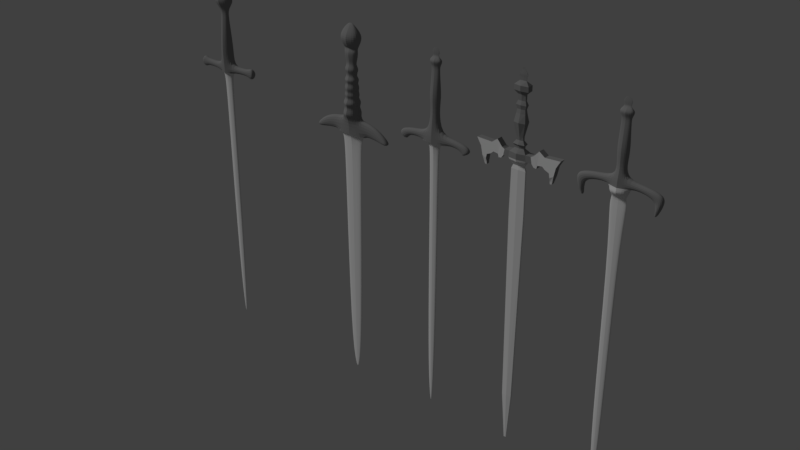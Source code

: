 # Source: Swords.blend  (saved by Blender 2.78.0; exported with 4.5.12 LTS)
import bpy
from mathutils import Matrix  # noqa: F401  (used for matrix-valued properties, if any)

bpy.ops.wm.read_factory_settings(use_empty=True)
scene = bpy.context.scene
scene.name = 'Scene'

# ---- collections
col_collection_1 = bpy.data.collections.new('Collection 1'); scene.collection.children.link(col_collection_1)

# ---- materials (node trees are filled in below, after node groups)
mat_sword_blade_material = bpy.data.materials.new('Sword_Blade_Material')
mat_sword_blade_material.alpha_threshold = 0.0
mat_sword_blade_material.use_transparent_shadow = False
mat_sword_blade_material.roughness = 0.5
mat_sword_blade_material.line_color = (0.0, 0.0, 0.0, 1.0)
mat_sword_hilt_metal_material = bpy.data.materials.new('Sword_Hilt_Metal_Material')
mat_sword_hilt_metal_material.alpha_threshold = 0.0
mat_sword_hilt_metal_material.use_transparent_shadow = False
mat_sword_hilt_metal_material.diffuse_color = (0.2529, 0.2529, 0.2529, 1.0)
mat_sword_hilt_metal_material.roughness = 0.5

# ---- material node trees

# ---- world
world_world = bpy.data.worlds.new('World'); scene.world = world_world
world_world.color = (0.05088, 0.05088, 0.05088)
world_world.use_sun_shadow = False
world_world.sun_shadow_jitter_overblur = 0.0
world_world.cycles.sampling_method = 'MANUAL'

# ---- lights
light_sun = bpy.data.lights.new('Sun', 'SUN')
light_sun.transmission_factor = 0.0
light_sun.angle = 0.1993
light_sun.energy = 1.0
light_sun.shadow_buffer_clip_start = 0.5
light_sun.shadow_soft_size = 0.1
light_sun.shadow_cascade_max_distance = 1000.0

# ---- meshes
me_cube_004 = bpy.data.meshes.new('Cube.004')
me_cube_004.from_pydata([(0.1562, 0.06699, -0.2835), (0.1562, -0.06699, -0.2835), (0.0, -0.09223, -0.2807), (0.0, 0.09223, -0.2807), (0.128, 0.06699, -0.1443), (0.128, -0.06699, -0.1443), (0.0, -0.09941, -0.1402), (0.0, 0.09941, -0.1402), (0.3776, 0.05366, -0.2633), (0.3776, -0.05366, -0.2633), (0.3755, 0.05366, -0.1429), (0.3755, -0.05366, -0.1429), (0.5296, 0.05366, -0.2751), (0.5296, -0.05366, -0.2751), (0.53, 0.05366, -0.1328), (0.53, -0.05366, -0.1328), (0.6044, 0.05366, -0.3294), (0.6044, -0.05366, -0.3294), (0.6061, 0.05366, -0.08278), (0.6061, -0.05366, -0.08278), (0.6658, 0.05366, -0.2438), (0.6658, -0.05366, -0.2438), (0.6655, 0.05366, -0.1671), (0.6655, -0.05366, -0.1671), (0.1114, 0.07721, 0.1354), (0.1114, -0.07721, 0.1354), (0.0, -0.1146, 0.1386), (0.0, 0.1146, 0.1386), (0.09955, 0.05403, 0.4696), (0.09955, -0.05403, 0.4696), (0.0, -0.08017, 0.4718), (0.0, 0.08017, 0.4718), (0.08862, 0.03706, 0.7029), (0.08862, -0.03706, 0.7029), (0.0, -0.05499, 0.7045), (0.0, 0.05499, 0.7045), (0.08771, 0.02802, 0.8578), (0.08771, -0.02802, 0.8578), (0.0, -0.04158, 0.859), (0.0, 0.04158, 0.859), (0.1832, 0.08405, 0.9811), (0.1832, -0.08405, 0.9811), (0.0, -0.1247, 0.9845), (0.0, 0.1247, 0.9845), (0.1771, 0.08906, 1.059), (0.1771, -0.08906, 1.059), (0.0, -0.1321, 1.063), (0.0, 0.1321, 1.063), (0.137, 0.07818, 1.119), (0.137, -0.07818, 1.119), (0.0, -0.116, 1.12), (0.0, 0.116, 1.12), (0.04916, 0.01689, 1.194), (0.04916, -0.01689, 1.194), (0.0, -0.02507, 1.194), (0.0, 0.02507, 1.194), (0.1277, 0.03493, -0.312), (0.1277, -0.03493, -0.312), (0.0, -0.05644, -0.312), (0.0, 0.05644, -0.312), (0.09227, 0.02621, -0.3605), (0.09227, -0.02621, -0.3605), (0.0, -0.03145, -0.3605), (0.0, 0.03145, -0.3605), (0.08533, 0.01681, -1.046), (0.08533, -0.01681, -1.046), (0.0, -0.02495, -1.046), (0.0, 0.02495, -1.046), (0.07856, 0.01681, -4.352), (0.07856, -0.01681, -4.352), (0.0, -0.02495, -4.352), (0.0, 0.02495, -4.352), (0.01096, 0.001586, -5.338), (0.01096, -0.001586, -5.338), (0.0, -0.002354, -5.338), (0.0, 0.002354, -5.338)], [], [(7, 6, 26, 27), (0, 4, 10, 8), (1, 5, 6, 2), (2, 6, 7, 3), (4, 0, 3, 7), (8, 10, 14, 12), (1, 0, 8, 9), (4, 5, 11, 10), (5, 1, 9, 11), (15, 13, 17, 19), (11, 9, 13, 15), (9, 8, 12, 13), (10, 11, 15, 14), (18, 19, 23, 22), (13, 12, 16, 17), (14, 15, 19, 18), (12, 14, 18, 16), (16, 18, 22, 20), (19, 17, 21, 23), (17, 16, 20, 21), (23, 21, 20, 22), (25, 24, 28, 29), (4, 7, 27, 24), (6, 5, 25, 26), (5, 4, 24, 25), (31, 30, 34, 35), (27, 26, 30, 31), (24, 27, 31, 28), (26, 25, 29, 30), (34, 33, 37, 38), (28, 31, 35, 32), (30, 29, 33, 34), (29, 28, 32, 33), (39, 38, 42, 43), (33, 32, 36, 37), (35, 34, 38, 39), (32, 35, 39, 36), (40, 43, 47, 44), (36, 39, 43, 40), (38, 37, 41, 42), (37, 36, 40, 41), (46, 45, 49, 50), (42, 41, 45, 46), (41, 40, 44, 45), (43, 42, 46, 47), (51, 50, 54, 55), (45, 44, 48, 49), (47, 46, 50, 51), (44, 47, 51, 48), (48, 51, 55, 52), (50, 49, 53, 54), (49, 48, 52, 53), (52, 55, 54, 53), (2, 58, 57, 56, 59, 3, 0, 1), (3, 59, 58, 2), (58, 59, 63, 62), (61, 62, 66, 65), (59, 56, 60, 63), (57, 58, 62, 61), (56, 57, 61, 60), (66, 67, 71, 70), (60, 61, 65, 64), (62, 63, 67, 66), (63, 60, 64, 67), (71, 68, 72, 75), (67, 64, 68, 71), (65, 66, 70, 69), (64, 65, 69, 68), (72, 73, 74, 75), (69, 70, 74, 73), (68, 69, 73, 72), (70, 71, 75, 74), (57, 1, 2, 58), (56, 0, 1, 57), (0, 56, 59, 3)])
me_cube_004.polygons.foreach_set('material_index', [1, 1, 1, 1, 1, 1, 1, 1, 1, 1, 1, 1, 1, 1, 1, 1, 1, 1, 1, 1, 1, 1, 1, 1, 1, 1, 1, 1, 1, 1, 1, 1, 1, 1, 1, 1, 1, 1, 1, 1, 1, 1, 1, 1, 1, 1, 1, 1, 1, 1, 1, 1, 1, 0, 0, 0, 0, 0, 0, 0, 0, 0, 0, 0, 0, 0, 0, 0, 0, 0, 0, 0, 0, 0, 0])
me_cube_004.materials.append(mat_sword_blade_material)
me_cube_004.materials.append(mat_sword_hilt_metal_material)
me_cube_004.use_remesh_preserve_volume = False
me_cube_004.use_remesh_preserve_attributes = False
me_cube_004.use_mirror_vertex_groups = False
me_cube_004.update()
me_cube_003 = bpy.data.meshes.new('Cube.003')
me_cube_003.from_pydata([(0.3189, 0.06699, -0.3614), (0.3189, -0.06699, -0.3614), (0.0, -0.09223, -0.3477), (0.0, 0.09223, -0.3477), (0.1516, 0.06699, -0.07367), (0.1516, -0.06699, -0.07367), (0.0, -0.09941, -0.07018), (0.0, 0.09941, -0.07018), (0.3777, 0.05366, -0.3604), (0.3777, -0.05366, -0.3604), (0.377, 0.05366, -0.0967), (0.377, -0.05366, -0.0967), (0.4756, 0.05366, -0.3642), (0.4756, -0.05366, -0.3642), (0.5692, 0.05366, -0.167), (0.5692, -0.05366, -0.167), (0.5841, 0.05366, -0.3788), (0.5841, -0.05366, -0.3788), (0.712, 0.05366, -0.268), (0.712, -0.05366, -0.268), (0.7324, 0.05366, -0.397), (0.7324, -0.05366, -0.397), (0.7927, 0.05366, -0.3734), (0.7927, -0.05366, -0.3734), (0.1602, 0.1273, -0.000171), (0.1602, -0.1273, -0.000171), (0.0, -0.1889, 0.005037), (0.0, 0.1889, 0.005037), (0.131, 0.08819, 0.4502), (0.131, -0.08819, 0.4502), (0.0, -0.1309, 0.4538), (0.0, 0.1309, 0.4538), (0.1058, 0.05139, 0.7026), (0.1058, -0.05139, 0.7026), (0.0, -0.07625, 0.7047), (0.0, 0.07625, 0.7047), (0.1116, 0.04175, 0.9121), (0.1116, -0.04175, 0.9121), (0.0, -0.06195, 0.9138), (0.0, 0.06195, 0.9138), (0.1253, 0.04986, 0.9818), (0.1253, -0.04986, 0.9818), (0.0, -0.07399, 0.9838), (0.0, 0.07399, 0.9838), (0.132, 0.05292, 1.06), (0.132, -0.05292, 1.06), (0.0, -0.07852, 1.062), (0.0, 0.07852, 1.062), (0.1417, 0.02327, 1.119), (0.1417, -0.02327, 1.119), (0.0, -0.03453, 1.12), (0.0, 0.03453, 1.12), (0.1528, 0.05918, 1.15), (0.1528, -0.05918, 1.15), (0.0, -0.08781, 1.15), (0.0, 0.08781, 1.15), (0.216, 0.1038, 1.296), (0.216, -0.1038, 1.296), (0.0, -0.154, 1.297), (0.0, 0.154, 1.297), (0.16, 0.05603, 1.42), (0.16, -0.05603, 1.42), (0.0, -0.08313, 1.421), (0.0, 0.08313, 1.421), (0.04149, 0.001363, 1.532), (0.04149, -0.001363, 1.532), (0.0, -0.002023, 1.532), (0.0, 0.002023, 1.532), (0.2432, 0.01586, -0.4008), (0.2432, -0.01586, -0.4008), (0.0, -0.05644, -0.3946), (0.0, 0.05644, -0.3946), (0.1988, 0.01681, -0.4654), (0.1988, -0.01681, -0.4654), (0.0, -0.03145, -0.4654), (0.0, 0.03145, -0.4654), (0.1793, 0.01681, -1.046), (0.1793, -0.01681, -1.046), (0.0, -0.02495, -1.046), (0.0, 0.02495, -1.046), (0.1381, 0.01681, -4.352), (0.1381, -0.01681, -4.352), (0.0, -0.02495, -4.352), (0.0, 0.02495, -4.352), (0.02349, 0.001586, -5.02), (0.02349, -0.001586, -5.02), (0.0, -0.002354, -5.02), (0.0, 0.002354, -5.02), (0.1211, 0.07269, 0.1136), (0.1211, -0.07269, 0.1136), (0.0, -0.1079, 0.1166), (0.0, 0.1079, 0.1166), (0.1569, 0.1163, 0.1879), (0.0, -0.1726, 0.1926), (0.1569, -0.1163, 0.1879), (0.0, 0.1726, 0.1926), (0.1153, 0.06267, 0.2635), (0.0, -0.09299, 0.2661), (0.1153, -0.06267, 0.2635), (0.0, 0.09299, 0.2661), (0.136, 0.08777, 0.3257), (0.0, -0.1302, 0.3293), (0.136, -0.08777, 0.3257), (0.0, 0.1302, 0.3293), (0.114, 0.06502, 0.3815), (0.0, -0.09648, 0.3841), (0.114, -0.06502, 0.3815), (0.0, 0.09648, 0.3841), (0.0, -0.08068, 0.5223), (0.0, 0.08068, 0.5223), (0.1035, 0.05438, 0.5201), (0.1035, -0.05438, 0.5201), (0.0, -0.1249, 0.5875), (0.1348, -0.08421, 0.584), (0.0, 0.1249, 0.5875), (0.1348, 0.0842, 0.584), (0.0, -0.06672, 0.6411), (0.0976, -0.04496, 0.6393), (0.0, 0.06672, 0.6411), (0.0976, 0.04496, 0.6393), (0.1297, -0.07096, 0.7654), (0.0, -0.1053, 0.7683), (0.1297, 0.07096, 0.7654), (0.0, 0.1053, 0.7683), (0.09043, -0.0347, 0.8392), (0.09043, 0.0347, 0.8392), (0.0, -0.05149, 0.8406), (0.0, 0.05149, 0.8406)], [], [(7, 6, 26, 27), (0, 4, 10, 8), (1, 5, 6, 2), (2, 6, 7, 3), (4, 0, 3, 7), (8, 10, 14, 12), (1, 0, 8, 9), (4, 5, 11, 10), (5, 1, 9, 11), (15, 13, 17, 19), (11, 9, 13, 15), (9, 8, 12, 13), (10, 11, 15, 14), (18, 19, 23, 22), (13, 12, 16, 17), (14, 15, 19, 18), (12, 14, 18, 16), (16, 18, 22, 20), (19, 17, 21, 23), (17, 16, 20, 21), (23, 21, 20, 22), (106, 104, 28, 29), (4, 7, 27, 24), (6, 5, 25, 26), (5, 4, 24, 25), (118, 116, 34, 35), (107, 105, 30, 31), (104, 107, 31, 28), (105, 106, 29, 30), (126, 124, 37, 38), (119, 118, 35, 32), (116, 117, 33, 34), (117, 119, 32, 33), (39, 38, 42, 43), (124, 125, 36, 37), (127, 126, 38, 39), (125, 127, 39, 36), (40, 43, 47, 44), (36, 39, 43, 40), (38, 37, 41, 42), (37, 36, 40, 41), (46, 45, 49, 50), (42, 41, 45, 46), (41, 40, 44, 45), (43, 42, 46, 47), (51, 50, 54, 55), (45, 44, 48, 49), (47, 46, 50, 51), (44, 47, 51, 48), (54, 53, 57, 58), (48, 51, 55, 52), (50, 49, 53, 54), (49, 48, 52, 53), (58, 57, 61, 62), (53, 52, 56, 57), (55, 54, 58, 59), (52, 55, 59, 56), (63, 62, 66, 67), (57, 56, 60, 61), (59, 58, 62, 63), (56, 59, 63, 60), (64, 67, 66, 65), (60, 63, 67, 64), (62, 61, 65, 66), (61, 60, 64, 65), (2, 70, 69, 68, 71, 3, 0, 1), (3, 71, 70, 2), (70, 71, 75, 74), (73, 74, 78, 77), (71, 68, 72, 75), (69, 70, 74, 73), (68, 69, 73, 72), (78, 79, 83, 82), (72, 73, 77, 76), (74, 75, 79, 78), (75, 72, 76, 79), (83, 80, 84, 87), (79, 76, 80, 83), (77, 78, 82, 81), (76, 77, 81, 80), (84, 85, 86, 87), (81, 82, 86, 85), (80, 81, 85, 84), (82, 83, 87, 86), (69, 1, 2, 70), (68, 0, 1, 69), (0, 68, 71, 3), (26, 25, 89, 90), (24, 27, 91, 88), (27, 26, 90, 91), (25, 24, 88, 89), (90, 89, 94, 93), (88, 91, 95, 92), (91, 90, 93, 95), (89, 88, 92, 94), (93, 94, 98, 97), (92, 95, 99, 96), (95, 93, 97, 99), (94, 92, 96, 98), (97, 98, 102, 101), (96, 99, 103, 100), (99, 97, 101, 103), (98, 96, 100, 102), (101, 102, 106, 105), (100, 103, 107, 104), (103, 101, 105, 107), (102, 100, 104, 106), (29, 28, 110, 111), (30, 29, 111, 108), (28, 31, 109, 110), (31, 30, 108, 109), (111, 110, 115, 113), (108, 111, 113, 112), (110, 109, 114, 115), (109, 108, 112, 114), (113, 115, 119, 117), (112, 113, 117, 116), (115, 114, 118, 119), (114, 112, 116, 118), (32, 35, 123, 122), (35, 34, 121, 123), (33, 32, 122, 120), (34, 33, 120, 121), (122, 123, 127, 125), (123, 121, 126, 127), (120, 122, 125, 124), (121, 120, 124, 126)])
me_cube_003.polygons.foreach_set('material_index', [1, 1, 1, 1, 1, 1, 1, 1, 1, 1, 1, 1, 1, 1, 1, 1, 1, 1, 1, 1, 1, 1, 1, 1, 1, 1, 1, 1, 1, 1, 1, 1, 1, 1, 1, 1, 1, 1, 1, 1, 1, 1, 1, 1, 1, 1, 1, 1, 1, 1, 1, 1, 1, 1, 1, 1, 1, 1, 1, 1, 1, 1, 1, 1, 1, 0, 0, 0, 0, 0, 0, 0, 0, 0, 0, 0, 0, 0, 0, 0, 0, 0, 0, 0, 0, 0, 0, 1, 1, 1, 1, 1, 1, 1, 1, 1, 1, 1, 1, 1, 1, 1, 1, 1, 1, 1, 1, 1, 1, 1, 1, 1, 1, 1, 1, 1, 1, 1, 1, 1, 1, 1, 1, 1, 1, 1, 1])
me_cube_003.materials.append(mat_sword_blade_material)
me_cube_003.materials.append(mat_sword_hilt_metal_material)
me_cube_003.use_remesh_preserve_volume = False
me_cube_003.use_remesh_preserve_attributes = False
me_cube_003.use_mirror_vertex_groups = False
me_cube_003.update()
me_cube_002 = bpy.data.meshes.new('Cube.002')
me_cube_002.from_pydata([(0.2516, 0.06699, -0.2703), (0.2516, -0.06699, -0.2703), (0.0, -0.09223, -0.2704), (0.0, 0.09223, -0.2704), (0.1017, 0.06699, -0.1049), (0.1017, -0.06699, -0.1049), (0.0, -0.09941, -0.1021), (0.0, 0.09941, -0.1021), (0.3951, 0.05366, -0.2633), (0.3951, -0.05366, -0.2633), (0.3883, 0.05366, -0.1341), (0.3883, -0.05366, -0.1341), (0.4893, 0.05366, -0.2868), (0.4893, -0.05366, -0.2868), (0.5692, 0.05366, -0.167), (0.5692, -0.05366, -0.167), (0.5354, 0.05366, -0.3351), (0.5354, -0.05366, -0.3351), (0.6708, 0.05366, -0.2094), (0.6708, -0.05366, -0.2094), (0.5515, 0.05366, -0.3645), (0.5515, -0.05366, -0.3645), (0.7003, 0.05366, -0.291), (0.7003, -0.05366, -0.291), (0.07208, 0.03695, 0.2438), (0.07208, -0.03695, 0.2438), (0.0, -0.05483, 0.2453), (0.0, 0.05483, 0.2453), (0.09955, 0.05403, 0.4696), (0.09955, -0.05403, 0.4696), (0.0, -0.08017, 0.4718), (0.0, 0.08017, 0.4718), (0.08862, 0.03706, 0.7029), (0.08862, -0.03706, 0.7029), (0.0, -0.05499, 0.7045), (0.0, 0.05499, 0.7045), (0.0777, 0.02228, 0.9125), (0.0777, -0.02228, 0.9125), (0.0, -0.03306, 0.9134), (0.0, 0.03306, 0.9134), (0.0819, 0.0242, 0.9823), (0.0819, -0.0242, 0.9823), (0.0, -0.03591, 0.9833), (0.0, 0.03591, 0.9833), (0.132, 0.05292, 1.06), (0.132, -0.05292, 1.06), (0.0, -0.07852, 1.062), (0.0, 0.07852, 1.062), (0.05581, 0.002549, 1.119), (0.05581, -0.002549, 1.119), (0.0, -0.003783, 1.12), (0.0, 0.003783, 1.12), (0.05587, 0.002549, 1.15), (0.05587, -0.002549, 1.15), (0.0, -0.003783, 1.15), (0.0, 0.003783, 1.15), (0.07149, 0.003965, 1.192), (0.07149, -0.003965, 1.192), (0.0, -0.005884, 1.192), (0.0, 0.005884, 1.192), (0.0568, 0.002329, 1.231), (0.0568, -0.002329, 1.231), (0.0, -0.003456, 1.231), (0.0, 0.003456, 1.231), (0.02527, 0.000115, 1.27), (0.02527, -0.000115, 1.27), (0.0, -0.0001707, 1.27), (0.0, 0.0001706, 1.27), (0.1277, 0.01586, -0.312), (0.1277, -0.01586, -0.312), (0.0, -0.05644, -0.312), (0.0, 0.05644, -0.312), (0.09227, 0.01681, -0.3605), (0.09227, -0.01681, -0.3605), (0.0, -0.03145, -0.3605), (0.0, 0.03145, -0.3605), (0.08533, 0.01681, -1.046), (0.08533, -0.01681, -1.046), (0.0, -0.02495, -1.046), (0.0, 0.02495, -1.046), (0.07856, 0.01681, -4.352), (0.07856, -0.01681, -4.352), (0.0, -0.02495, -4.352), (0.0, 0.02495, -4.352), (0.01096, 0.001586, -5.214), (0.01096, -0.001586, -5.214), (0.0, -0.002354, -5.214), (0.0, 0.002354, -5.214)], [], [(7, 6, 26, 27), (0, 4, 10, 8), (1, 5, 6, 2), (2, 6, 7, 3), (4, 0, 3, 7), (8, 10, 14, 12), (1, 0, 8, 9), (4, 5, 11, 10), (5, 1, 9, 11), (15, 13, 17, 19), (11, 9, 13, 15), (9, 8, 12, 13), (10, 11, 15, 14), (18, 19, 23, 22), (13, 12, 16, 17), (14, 15, 19, 18), (12, 14, 18, 16), (16, 18, 22, 20), (19, 17, 21, 23), (17, 16, 20, 21), (23, 21, 20, 22), (25, 24, 28, 29), (4, 7, 27, 24), (6, 5, 25, 26), (5, 4, 24, 25), (31, 30, 34, 35), (27, 26, 30, 31), (24, 27, 31, 28), (26, 25, 29, 30), (34, 33, 37, 38), (28, 31, 35, 32), (30, 29, 33, 34), (29, 28, 32, 33), (39, 38, 42, 43), (33, 32, 36, 37), (35, 34, 38, 39), (32, 35, 39, 36), (40, 43, 47, 44), (36, 39, 43, 40), (38, 37, 41, 42), (37, 36, 40, 41), (46, 45, 49, 50), (42, 41, 45, 46), (41, 40, 44, 45), (43, 42, 46, 47), (51, 50, 54, 55), (45, 44, 48, 49), (47, 46, 50, 51), (44, 47, 51, 48), (54, 53, 57, 58), (48, 51, 55, 52), (50, 49, 53, 54), (49, 48, 52, 53), (58, 57, 61, 62), (53, 52, 56, 57), (55, 54, 58, 59), (52, 55, 59, 56), (63, 62, 66, 67), (57, 56, 60, 61), (59, 58, 62, 63), (56, 59, 63, 60), (64, 67, 66, 65), (60, 63, 67, 64), (62, 61, 65, 66), (61, 60, 64, 65), (2, 70, 69, 68, 71, 3, 0, 1), (3, 71, 70, 2), (70, 71, 75, 74), (73, 74, 78, 77), (71, 68, 72, 75), (69, 70, 74, 73), (68, 69, 73, 72), (78, 79, 83, 82), (72, 73, 77, 76), (74, 75, 79, 78), (75, 72, 76, 79), (83, 80, 84, 87), (79, 76, 80, 83), (77, 78, 82, 81), (76, 77, 81, 80), (84, 85, 86, 87), (81, 82, 86, 85), (80, 81, 85, 84), (82, 83, 87, 86), (69, 1, 2, 70), (68, 0, 1, 69), (0, 68, 71, 3)])
me_cube_002.polygons.foreach_set('material_index', [1, 1, 1, 1, 1, 1, 1, 1, 1, 1, 1, 1, 1, 1, 1, 1, 1, 1, 1, 1, 1, 1, 1, 1, 1, 1, 1, 1, 1, 1, 1, 1, 1, 1, 1, 1, 1, 1, 1, 1, 1, 1, 1, 1, 1, 1, 1, 1, 1, 1, 1, 1, 1, 1, 1, 1, 1, 1, 1, 1, 1, 1, 1, 1, 1, 0, 0, 0, 0, 0, 0, 0, 0, 0, 0, 0, 0, 0, 0, 0, 0, 0, 0, 0, 0, 0, 0])
me_cube_002.materials.append(mat_sword_blade_material)
me_cube_002.materials.append(mat_sword_hilt_metal_material)
me_cube_002.use_remesh_preserve_volume = False
me_cube_002.use_remesh_preserve_attributes = False
me_cube_002.use_mirror_vertex_groups = False
me_cube_002.update()
me_cube_001 = bpy.data.meshes.new('Cube.001')
me_cube_001.from_pydata([(0.1536, 0.06699, -0.103), (0.1536, -0.06699, -0.103), (0.0, -0.09941, -0.09639), (0.0, 0.09941, -0.09639), (0.1407, 0.06699, -0.001005), (0.1407, -0.06699, -0.001005), (0.0, -0.09941, -0.0008347), (0.0, 0.09941, -0.0008347), (0.3498, 0.05366, -0.1123), (0.3498, -0.05366, -0.1123), (0.3692, 0.05366, 0.1221), (0.3692, -0.05366, 0.1221), (0.4304, 0.05366, -0.09863), (0.4304, -0.05366, -0.09863), (0.4676, 0.05366, 0.0493), (0.4676, -0.05366, 0.0493), (0.4801, 0.05366, -0.1415), (0.4801, -0.05366, -0.1415), (0.7361, 0.05366, 0.06223), (0.7361, -0.05366, 0.06223), (0.5515, 0.05366, -0.1718), (0.5515, -0.05366, -0.1718), (0.6632, 0.05366, -0.06202), (0.6632, -0.05366, -0.06202), (0.5661, 0.05366, -0.2412), (0.5661, -0.05366, -0.2412), (0.6311, 0.05366, -0.21), (0.6311, -0.05366, -0.21), (0.5622, 0.03363, -0.3093), (0.5622, -0.03364, -0.3093), (0.6086, 0.03363, -0.3055), (0.6086, -0.03364, -0.3055), (0.5631, 0.02916, -0.3491), (0.5631, -0.02916, -0.3491), (0.5944, 0.02916, -0.3492), (0.5944, -0.02916, -0.3492), (0.05688, 0.02136, 0.2441), (0.05688, -0.02136, 0.2441), (0.0, -0.0317, 0.245), (0.0, 0.0317, 0.245), (0.09955, 0.05403, 0.4696), (0.09955, -0.05403, 0.4696), (0.0, -0.08017, 0.4718), (0.0, 0.08017, 0.4718), (0.07954, 0.02946, 0.6056), (0.07954, -0.02946, 0.6056), (0.0, -0.04371, 0.6068), (0.0, 0.04371, 0.6068), (0.06486, 0.02228, 0.8974), (0.06486, -0.02228, 0.8974), (0.0, -0.03306, 0.8983), (0.0, 0.03306, 0.8983), (0.1252, 0.0498, 0.9569), (0.1252, -0.0498, 0.9569), (0.0, -0.07389, 0.9589), (0.0, 0.07389, 0.9589), (0.1237, 0.05292, 1.042), (0.1237, -0.05292, 1.042), (0.0, -0.07852, 1.044), (0.0, 0.07852, 1.044), (0.05581, 0.002549, 1.102), (0.05581, -0.002549, 1.102), (0.0, -0.003783, 1.102), (0.0, 0.003783, 1.102), (0.05587, 0.002549, 1.15), (0.05587, -0.002549, 1.15), (0.0, -0.003783, 1.15), (0.0, 0.003783, 1.15), (0.07149, 0.003965, 1.192), (0.07149, -0.003965, 1.192), (0.0, -0.005884, 1.192), (0.0, 0.005884, 1.192), (0.0568, 0.002329, 1.231), (0.0568, -0.002329, 1.231), (0.0, -0.003456, 1.231), (0.0, 0.003456, 1.231), (0.02527, 0.000115, 1.27), (0.02527, -0.000115, 1.27), (0.0, -0.0001707, 1.27), (0.0, 0.0001706, 1.27), (0.1363, 0.06157, -0.1327), (0.1363, -0.06157, -0.1327), (0.0, -0.09136, -0.1327), (0.0, 0.09136, -0.1327), (0.1009, 0.008085, -0.2237), (0.1009, -0.008085, -0.2237), (0.0, -0.012, -0.2237), (0.0, 0.012, -0.2237), (0.1262, 0.01681, -0.2881), (0.1262, -0.01681, -0.2881), (0.0, -0.02495, -0.2881), (0.0, 0.02495, -0.2881), (0.1323, 0.01681, -1.046), (0.1323, -0.01681, -1.046), (0.0, -0.02495, -1.046), (0.0, 0.02495, -1.046), (0.08533, 0.01681, -4.352), (0.08533, -0.01681, -4.352), (0.0, -0.02495, -4.352), (0.0, 0.02495, -4.352), (0.01998, 0.001586, -5.214), (0.01998, -0.001586, -5.214), (0.0, -0.002354, -5.214), (0.0, 0.002354, -5.214), (0.2318, 0.06033, -0.002035), (0.2517, 0.06033, -0.1076), (0.2517, -0.06033, -0.1076), (0.2318, -0.06033, -0.002035), (0.2789, 0.058, 0.02003), (0.2789, -0.058, 0.02003), (0.2868, 0.058, -0.1564), (0.2868, -0.058, -0.1564), (0.3075, 0.05582, 0.05134), (0.3075, -0.05582, 0.05134), (0.3339, 0.05582, -0.165), (0.3339, -0.05582, -0.165), (0.0, -0.03111, 0.06149), (0.0, 0.03111, 0.06149), (0.0809, 0.02097, 0.06131), (0.0809, -0.02097, 0.06131), (0.0, -0.03554, 0.09578), (0.07926, -0.02395, 0.09535), (0.0, 0.03554, 0.09578), (0.07926, 0.02395, 0.09535), (0.0, -0.06501, 0.1293), (0.1022, -0.04381, 0.1282), (0.0, 0.06501, 0.1293), (0.1022, 0.04381, 0.1282), (0.0, -0.0239, 0.1869), (0.06094, -0.0161, 0.1864), (0.0, 0.0239, 0.1869), (0.06094, 0.0161, 0.1864), (0.07071, -0.02199, 0.6701), (0.0, -0.03263, 0.671), (0.07071, 0.02199, 0.6701), (0.0, 0.03263, 0.671), (0.08967, -0.0324, 0.7377), (0.08967, 0.0324, 0.7377), (0.0, -0.04808, 0.739), (0.0, 0.04808, 0.739), (0.06609, -0.01578, 0.8018), (0.06609, 0.01578, 0.8018), (0.0, -0.02341, 0.8025), (0.0, 0.02341, 0.8025), (0.01946, 6.204e-05, 1.303), (0.01946, -6.211e-05, 1.303), (0.0, -9.215e-05, 1.303), (0.0, 9.207e-05, 1.303)], [], [(0, 1, 81, 80), (130, 128, 38, 39), (114, 112, 10, 8), (1, 5, 6, 2), (2, 6, 7, 3), (4, 0, 3, 7), (8, 10, 14, 12), (115, 114, 8, 9), (112, 113, 11, 10), (113, 115, 9, 11), (15, 13, 17, 19), (11, 9, 13, 15), (9, 8, 12, 13), (10, 11, 15, 14), (18, 19, 23, 22), (13, 12, 16, 17), (14, 15, 19, 18), (12, 14, 18, 16), (23, 21, 25, 27), (16, 18, 22, 20), (19, 17, 21, 23), (17, 16, 20, 21), (27, 25, 29, 31), (21, 20, 24, 25), (22, 23, 27, 26), (20, 22, 26, 24), (30, 31, 35, 34), (25, 24, 28, 29), (26, 27, 31, 30), (24, 26, 30, 28), (32, 34, 35, 33), (28, 30, 34, 32), (31, 29, 33, 35), (29, 28, 32, 33), (37, 36, 40, 41), (131, 130, 39, 36), (128, 129, 37, 38), (129, 131, 36, 37), (43, 42, 46, 47), (39, 38, 42, 43), (36, 39, 43, 40), (38, 37, 41, 42), (142, 140, 49, 50), (40, 43, 47, 44), (42, 41, 45, 46), (41, 40, 44, 45), (51, 50, 54, 55), (140, 141, 48, 49), (143, 142, 50, 51), (141, 143, 51, 48), (52, 55, 59, 56), (48, 51, 55, 52), (50, 49, 53, 54), (49, 48, 52, 53), (58, 57, 61, 62), (54, 53, 57, 58), (53, 52, 56, 57), (55, 54, 58, 59), (63, 62, 66, 67), (57, 56, 60, 61), (59, 58, 62, 63), (56, 59, 63, 60), (66, 65, 69, 70), (60, 63, 67, 64), (62, 61, 65, 66), (61, 60, 64, 65), (70, 69, 73, 74), (65, 64, 68, 69), (67, 66, 70, 71), (64, 67, 71, 68), (75, 74, 78, 79), (69, 68, 72, 73), (71, 70, 74, 75), (68, 71, 75, 72), (78, 77, 145, 146), (72, 75, 79, 76), (74, 73, 77, 78), (73, 72, 76, 77), (80, 81, 85, 84), (2, 3, 83, 82), (1, 2, 82, 81), (3, 0, 80, 83), (86, 87, 91, 90), (82, 83, 87, 86), (83, 80, 84, 87), (81, 82, 86, 85), (89, 90, 94, 93), (87, 84, 88, 91), (85, 86, 90, 89), (84, 85, 89, 88), (94, 95, 99, 98), (88, 89, 93, 92), (90, 91, 95, 94), (91, 88, 92, 95), (99, 96, 100, 103), (95, 92, 96, 99), (93, 94, 98, 97), (92, 93, 97, 96), (100, 101, 102, 103), (97, 98, 102, 101), (96, 97, 101, 100), (98, 99, 103, 102), (5, 1, 106, 107), (4, 5, 107, 104), (1, 0, 105, 106), (0, 4, 104, 105), (107, 106, 111, 109), (104, 107, 109, 108), (106, 105, 110, 111), (105, 104, 108, 110), (109, 111, 115, 113), (108, 109, 113, 112), (111, 110, 114, 115), (110, 108, 112, 114), (5, 4, 118, 119), (6, 5, 119, 116), (4, 7, 117, 118), (7, 6, 116, 117), (119, 118, 123, 121), (116, 119, 121, 120), (118, 117, 122, 123), (117, 116, 120, 122), (121, 123, 127, 125), (120, 121, 125, 124), (123, 122, 126, 127), (122, 120, 124, 126), (125, 127, 131, 129), (124, 125, 129, 128), (127, 126, 130, 131), (126, 124, 128, 130), (44, 47, 135, 134), (47, 46, 133, 135), (45, 44, 134, 132), (46, 45, 132, 133), (134, 135, 139, 137), (135, 133, 138, 139), (132, 134, 137, 136), (133, 132, 136, 138), (137, 139, 143, 141), (139, 138, 142, 143), (136, 137, 141, 140), (138, 136, 140, 142), (144, 147, 146, 145), (77, 76, 144, 145), (79, 78, 146, 147), (76, 79, 147, 144)])
me_cube_001.polygons.foreach_set('material_index', [0, 1, 1, 1, 1, 1, 1, 1, 1, 0, 0, 0, 1, 1, 1, 1, 1, 1, 0, 1, 0, 1, 0, 1, 1, 1, 1, 1, 1, 1, 1, 1, 0, 1, 1, 1, 1, 1, 1, 1, 1, 1, 1, 1, 1, 1, 1, 1, 1, 1, 1, 1, 1, 1, 1, 1, 1, 1, 1, 1, 1, 1, 1, 1, 1, 1, 1, 1, 1, 1, 1, 1, 1, 1, 1, 1, 1, 1, 0, 0, 0, 0, 0, 0, 0, 0, 0, 0, 0, 0, 0, 0, 0, 0, 0, 0, 0, 0, 0, 0, 0, 0, 1, 1, 1, 1, 0, 1, 1, 1, 0, 1, 1, 1, 1, 1, 1, 1, 1, 1, 1, 1, 1, 1, 1, 1, 1, 1, 1, 1, 1, 1, 1, 1, 1, 1, 1, 1, 1, 1, 1, 1, 1, 1, 1, 1])
_k = {(14, 15): 0.51765, (18, 19): 0.51765, (15, 19): 0.51765, (14, 18): 0.51765}
me_cube_001.attributes.new('crease_edge', 'FLOAT', 'EDGE').data.foreach_set('value', [_k.get((min(e.vertices), max(e.vertices)), 0.0) for e in me_cube_001.edges])
me_cube_001.materials.append(mat_sword_blade_material)
me_cube_001.materials.append(mat_sword_hilt_metal_material)
me_cube_001.use_remesh_preserve_volume = False
me_cube_001.use_remesh_preserve_attributes = False
me_cube_001.use_mirror_vertex_groups = False
me_cube_001.update()
me_cube = bpy.data.meshes.new('Cube')
me_cube.from_pydata([(0.1527, 0.06699, -0.05308), (0.1527, -0.06699, -0.05308), (0.0, -0.09941, -0.0586), (0.0, 0.09941, -0.0586), (0.1017, 0.06699, 0.08786), (0.1017, -0.06699, 0.08786), (0.0, -0.09941, 0.0906), (0.0, 0.09941, 0.0906), (0.3362, 0.05366, -0.05063), (0.3362, -0.05366, -0.05063), (0.3883, 0.05366, 0.05859), (0.3883, -0.05366, 0.05859), (0.4893, 0.05366, -0.0941), (0.4893, -0.05366, -0.0941), (0.5692, 0.05366, 0.02573), (0.5692, -0.05366, 0.02573), (0.5354, 0.05366, -0.1424), (0.5354, -0.05366, -0.1424), (0.6708, 0.05366, -0.01666), (0.6708, -0.05366, -0.01666), (0.5515, 0.05366, -0.1718), (0.5515, -0.05366, -0.1718), (0.7003, 0.05366, -0.09829), (0.7003, -0.05366, -0.09829), (0.5661, 0.05366, -0.2412), (0.5661, -0.05366, -0.2412), (0.6546, 0.05366, -0.2372), (0.6546, -0.05366, -0.2372), (0.5622, 0.03363, -0.3093), (0.5622, -0.03364, -0.3093), (0.6177, 0.03363, -0.3083), (0.6177, -0.03364, -0.3083), (0.5631, 0.02916, -0.3491), (0.5631, -0.02916, -0.3491), (0.5944, 0.02916, -0.3492), (0.5944, -0.02916, -0.3492), (0.07208, 0.03695, 0.2438), (0.07208, -0.03695, 0.2438), (0.0, -0.05483, 0.2453), (0.0, 0.05483, 0.2453), (0.09955, 0.05403, 0.4696), (0.09955, -0.05403, 0.4696), (0.0, -0.08017, 0.4718), (0.0, 0.08017, 0.4718), (0.08862, 0.03706, 0.7029), (0.08862, -0.03706, 0.7029), (0.0, -0.05499, 0.7045), (0.0, 0.05499, 0.7045), (0.0777, 0.02228, 0.9125), (0.0777, -0.02228, 0.9125), (0.0, -0.03306, 0.9134), (0.0, 0.03306, 0.9134), (0.0819, 0.0242, 0.9823), (0.0819, -0.0242, 0.9823), (0.0, -0.03591, 0.9833), (0.0, 0.03591, 0.9833), (0.132, 0.05292, 1.06), (0.132, -0.05292, 1.06), (0.0, -0.07852, 1.062), (0.0, 0.07852, 1.062), (0.05581, 0.002549, 1.119), (0.05581, -0.002549, 1.119), (0.0, -0.003783, 1.12), (0.0, 0.003783, 1.12), (0.05587, 0.002549, 1.15), (0.05587, -0.002549, 1.15), (0.0, -0.003783, 1.15), (0.0, 0.003783, 1.15), (0.07149, 0.003965, 1.192), (0.07149, -0.003965, 1.192), (0.0, -0.005884, 1.192), (0.0, 0.005884, 1.192), (0.0568, 0.002329, 1.231), (0.0568, -0.002329, 1.231), (0.0, -0.003456, 1.231), (0.0, 0.003456, 1.231), (0.02527, 0.000115, 1.27), (0.02527, -0.000115, 1.27), (0.0, -0.0001707, 1.27), (0.0, 0.0001706, 1.27), (0.1639, 0.09282, -0.1327), (0.1639, -0.09282, -0.1327), (0.0, -0.1377, -0.1327), (0.0, 0.1377, -0.1327), (0.1009, 0.008085, -0.2237), (0.1009, -0.008085, -0.2237), (0.0, -0.012, -0.2237), (0.0, 0.012, -0.2237), (0.1576, 0.01681, -0.2881), (0.1576, -0.01681, -0.2881), (0.0, -0.02495, -0.2881), (0.0, 0.02495, -0.2881), (0.08533, 0.01681, -1.046), (0.08533, -0.01681, -1.046), (0.0, -0.02495, -1.046), (0.0, 0.02495, -1.046), (0.08533, 0.01681, -4.352), (0.08533, -0.01681, -4.352), (0.0, -0.02495, -4.352), (0.0, 0.02495, -4.352), (0.01998, 0.001586, -5.214), (0.01998, -0.001586, -5.214), (0.0, -0.002354, -5.214), (0.0, 0.002354, -5.214)], [], [(0, 1, 81, 80), (7, 6, 38, 39), (0, 4, 10, 8), (1, 5, 6, 2), (2, 6, 7, 3), (4, 0, 3, 7), (8, 10, 14, 12), (1, 0, 8, 9), (4, 5, 11, 10), (5, 1, 9, 11), (15, 13, 17, 19), (11, 9, 13, 15), (9, 8, 12, 13), (10, 11, 15, 14), (18, 19, 23, 22), (13, 12, 16, 17), (14, 15, 19, 18), (12, 14, 18, 16), (23, 21, 25, 27), (16, 18, 22, 20), (19, 17, 21, 23), (17, 16, 20, 21), (27, 25, 29, 31), (21, 20, 24, 25), (22, 23, 27, 26), (20, 22, 26, 24), (30, 31, 35, 34), (25, 24, 28, 29), (26, 27, 31, 30), (24, 26, 30, 28), (32, 34, 35, 33), (28, 30, 34, 32), (31, 29, 33, 35), (29, 28, 32, 33), (37, 36, 40, 41), (4, 7, 39, 36), (6, 5, 37, 38), (5, 4, 36, 37), (43, 42, 46, 47), (39, 38, 42, 43), (36, 39, 43, 40), (38, 37, 41, 42), (46, 45, 49, 50), (40, 43, 47, 44), (42, 41, 45, 46), (41, 40, 44, 45), (51, 50, 54, 55), (45, 44, 48, 49), (47, 46, 50, 51), (44, 47, 51, 48), (52, 55, 59, 56), (48, 51, 55, 52), (50, 49, 53, 54), (49, 48, 52, 53), (58, 57, 61, 62), (54, 53, 57, 58), (53, 52, 56, 57), (55, 54, 58, 59), (63, 62, 66, 67), (57, 56, 60, 61), (59, 58, 62, 63), (56, 59, 63, 60), (66, 65, 69, 70), (60, 63, 67, 64), (62, 61, 65, 66), (61, 60, 64, 65), (70, 69, 73, 74), (65, 64, 68, 69), (67, 66, 70, 71), (64, 67, 71, 68), (75, 74, 78, 79), (69, 68, 72, 73), (71, 70, 74, 75), (68, 71, 75, 72), (76, 79, 78, 77), (72, 75, 79, 76), (74, 73, 77, 78), (73, 72, 76, 77), (80, 81, 85, 84), (2, 3, 83, 82), (1, 2, 82, 81), (3, 0, 80, 83), (86, 87, 91, 90), (82, 83, 87, 86), (83, 80, 84, 87), (81, 82, 86, 85), (89, 90, 94, 93), (87, 84, 88, 91), (85, 86, 90, 89), (84, 85, 89, 88), (94, 95, 99, 98), (88, 89, 93, 92), (90, 91, 95, 94), (91, 88, 92, 95), (99, 96, 100, 103), (95, 92, 96, 99), (93, 94, 98, 97), (92, 93, 97, 96), (100, 101, 102, 103), (97, 98, 102, 101), (96, 97, 101, 100), (98, 99, 103, 102)])
me_cube.polygons.foreach_set('material_index', [0, 1, 1, 1, 1, 1, 1, 1, 1, 1, 1, 1, 1, 1, 1, 1, 1, 1, 1, 1, 1, 1, 1, 1, 1, 1, 1, 1, 1, 1, 1, 1, 1, 1, 1, 1, 1, 1, 1, 1, 1, 1, 1, 1, 1, 1, 1, 1, 1, 1, 1, 1, 1, 1, 1, 1, 1, 1, 1, 1, 1, 1, 1, 1, 1, 1, 1, 1, 1, 1, 1, 1, 1, 1, 1, 1, 1, 1, 0, 0, 0, 0, 0, 0, 0, 0, 0, 0, 0, 0, 0, 0, 0, 0, 0, 0, 0, 0, 0, 0, 0, 0])
me_cube.materials.append(mat_sword_blade_material)
me_cube.materials.append(mat_sword_hilt_metal_material)
me_cube.use_remesh_preserve_volume = False
me_cube.use_remesh_preserve_attributes = False
me_cube.use_mirror_vertex_groups = False
me_cube.update()

# ---- objects
ob_sword_6 = bpy.data.objects.new('Sword 6', me_cube_004)
ob_sword_4 = bpy.data.objects.new('Sword 4', me_cube_003)
ob_sword_3 = bpy.data.objects.new('Sword 3', me_cube_002)
ob_sword_2 = bpy.data.objects.new('Sword 2', me_cube_001)
ob_sun = bpy.data.objects.new('Sun', light_sun)
ob_sword_1 = bpy.data.objects.new('Sword 1', me_cube)

# ---- transforms, parenting, visibility, modifiers, constraints
ob_sword_6.location = (-4.021, -2.7e-07, 2.123)
ob_sword_6.lock_rotations_4d = False
ob_sword_6.empty_display_type = 'ARROWS'
ob_sword_6.lineart.crease_threshold = 0.0
_m = ob_sword_6.modifiers.new('Mirror', 'MIRROR')
_m.use_clip = True
_m = ob_sword_6.modifiers.new('Subsurf', 'SUBSURF')
_m.uv_smooth = 'PRESERVE_CORNERS'
_m.quality = 2
_m.show_only_control_edges = False
ob_sword_4.location = (-1.031, -2.7e-07, 1.789)
ob_sword_4.lock_rotations_4d = False
ob_sword_4.empty_display_type = 'ARROWS'
ob_sword_4.lineart.crease_threshold = 0.0
_m = ob_sword_4.modifiers.new('Mirror', 'MIRROR')
_m.use_clip = True
_m = ob_sword_4.modifiers.new('Subsurf', 'SUBSURF')
_m.uv_smooth = 'PRESERVE_CORNERS'
_m.quality = 2
_m.show_only_control_edges = False
ob_sword_3.location = (0.6958, -2.7e-07, 2.01)
ob_sword_3.lock_rotations_4d = False
ob_sword_3.empty_display_type = 'ARROWS'
ob_sword_3.lineart.crease_threshold = 0.0
_m = ob_sword_3.modifiers.new('Mirror', 'MIRROR')
_m.use_clip = True
_m = ob_sword_3.modifiers.new('Subsurf', 'SUBSURF')
_m.uv_smooth = 'PRESERVE_CORNERS'
_m.quality = 2
_m.show_only_control_edges = False
ob_sword_2.location = (2.282, -2.7e-07, 2.01)
ob_sword_2.lock_rotations_4d = False
ob_sword_2.empty_display_type = 'ARROWS'
ob_sword_2.lineart.crease_threshold = 0.0
_m = ob_sword_2.modifiers.new('Mirror', 'MIRROR')
_m.use_clip = True
_m = ob_sword_2.modifiers.new('Subsurf', 'SUBSURF')
_m.show_render = False
_m.uv_smooth = 'PRESERVE_CORNERS'
_m.quality = 2
_m.show_only_control_edges = False
ob_sun.location = (-3.536e-17, -4.194, 4.521)
ob_sun.rotation_euler = (0.7007, -0.5406, -0.4095)
ob_sun.lineart.crease_threshold = 0.0
ob_sword_1.location = (3.962, -2.7e-07, 2.01)
ob_sword_1.lock_rotations_4d = False
ob_sword_1.empty_display_type = 'ARROWS'
ob_sword_1.lineart.crease_threshold = 0.0
_m = ob_sword_1.modifiers.new('Mirror', 'MIRROR')
_m.use_clip = True
_m = ob_sword_1.modifiers.new('Subsurf', 'SUBSURF')
_m.uv_smooth = 'PRESERVE_CORNERS'
_m.quality = 2
_m.show_only_control_edges = False

# ---- collection membership
col_collection_1.objects.link(ob_sword_6)
col_collection_1.objects.link(ob_sword_4)
col_collection_1.objects.link(ob_sword_3)
col_collection_1.objects.link(ob_sword_2)
col_collection_1.objects.link(ob_sun)
col_collection_1.objects.link(ob_sword_1)

# ---- scene / render settings (as saved in the file)
scene.frame_start = 1; scene.frame_end = 250; scene.frame_set(1)
scene.render.engine = 'BLENDER_EEVEE_NEXT'
scene.render.resolution_percentage = 50
scene.render.dither_intensity = 0.0
scene.cycles.use_denoising = False
scene.cycles.samples = 128
scene.cycles.sampling_pattern = 'TABULATED_SOBOL'
scene.cycles.light_sampling_threshold = 0.0
scene.cycles.use_adaptive_sampling = False
scene.cycles.use_light_tree = False
scene.cycles.blur_glossy = 0.0
scene.cycles.sample_clamp_indirect = 0.0
scene.view_settings.view_transform = 'Standard'
bpy.context.view_layer.update()

# ---- added for rendering (the .blend has no active camera): camera
cam_auto = bpy.data.cameras.new('AutoCamera')
cam_auto.lens = 50.0
cam_auto.sensor_width = 36.0
cam_auto.clip_end = 1000.0
ob_auto_camera = bpy.data.objects.new('AutoCamera', cam_auto)
scene.collection.objects.link(ob_auto_camera)
ob_auto_camera.location = (10.5558, -12.6819, 8.4992)
ob_auto_camera.rotation_euler = (1.09748, -7.21219e-08, 0.694738)
scene.camera = ob_auto_camera
bpy.context.view_layer.update()
